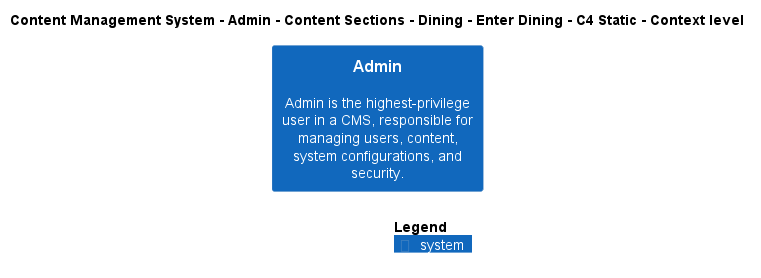

The diagram above was rendered by PlantUML. Its source (embedded in the PNG):
@startuml
!include ..\..\..\..\..\..\..\..\..\.c4s\C4_Context.puml

AddElementTag("c4interflow:lifecycle:new", $bgColor=green, $fontColor=#ffffff, $borderColor=green, $shadowing="False")
AddElementTag("c4interflow:lifecycle:changed", $bgColor=orange, $fontColor=#ffffff, $borderColor=orange, $shadowing="False")
AddElementTag("c4interflow:lifecycle:removed", $bgColor=red, $fontColor=#ffffff, $borderColor=red, $shadowing="False")

AddRelTag("c4interflow:lifecycle:new", $textColor=green, $lineColor=green)
AddRelTag("c4interflow:lifecycle:changed", $textColor=orange, $lineColor=orange)
AddRelTag("c4interflow:lifecycle:removed", $textColor=red, $lineColor=red)

SHOW_PERSON_PORTRAIT()
LAYOUT_TOP_DOWN()

skinparam linetype polyline

title Content Management System - Admin - Content Sections - Dining - Enter Dining - C4 Static - Context level

System(ContentManagementSystem.SoftwareSystems.Admin, "Admin", "Admin is the highest-privilege user in a CMS, responsible for managing users, content, system configurations, and security.")



SHOW_LEGEND()
@enduml